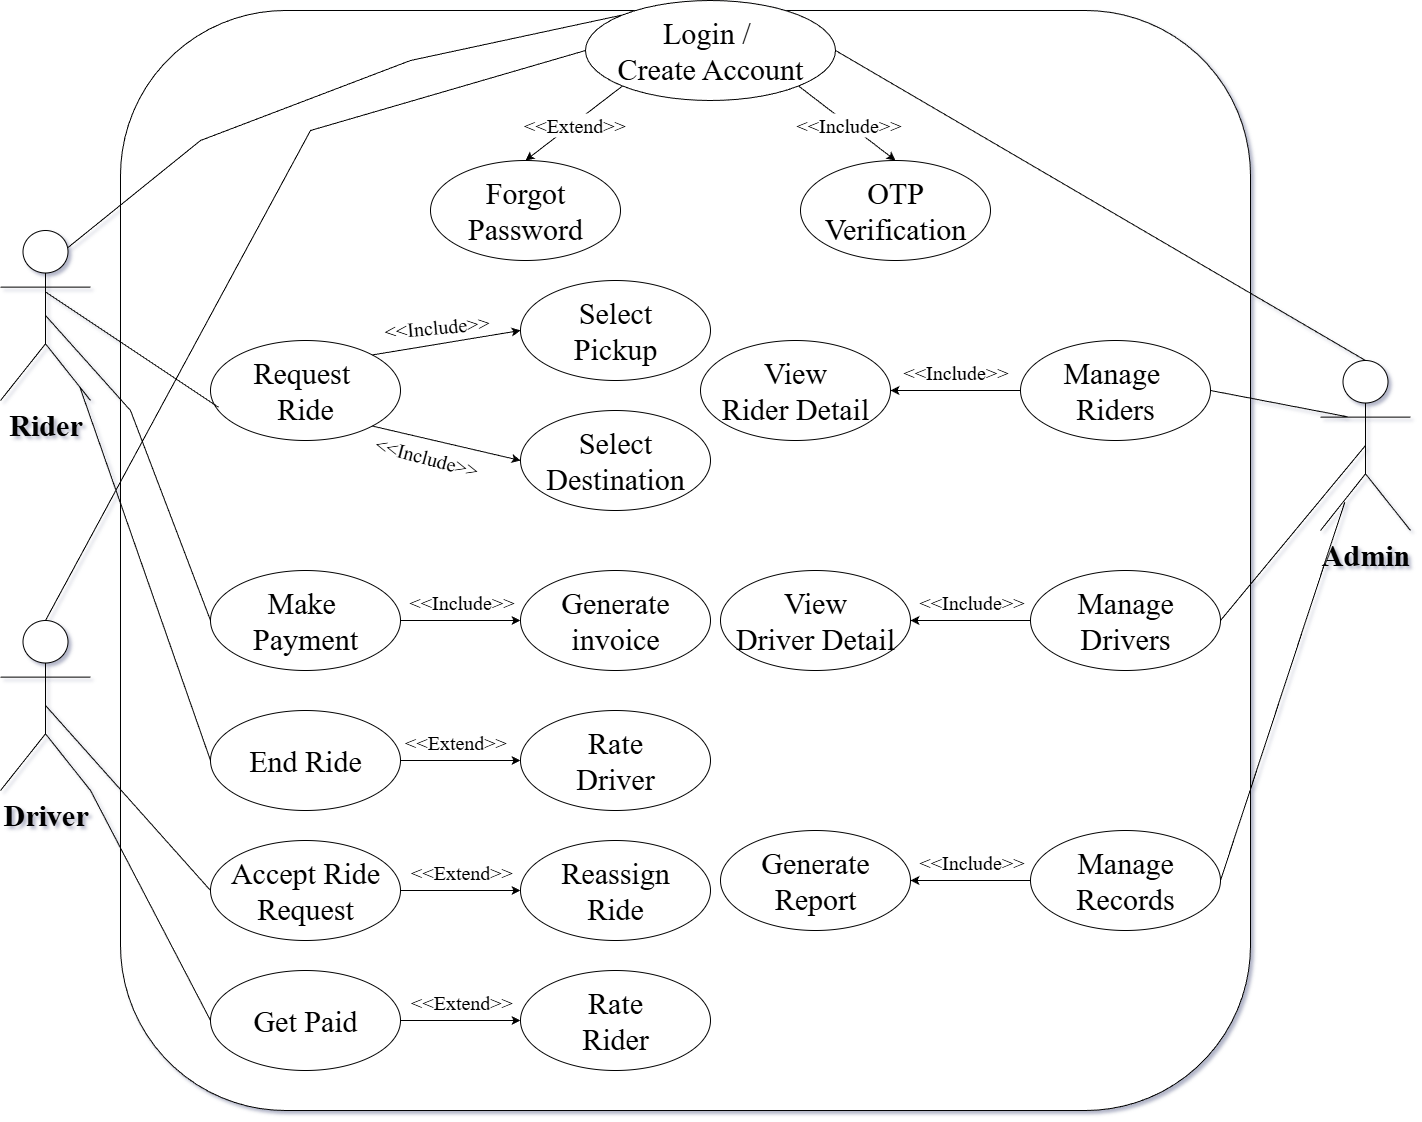

The diagram above was exported from draw.io. Its source (the exported page's mxGraphModel, read from the mxfile embedded in the PNG):
<mxGraphModel dx="2084" dy="1122" grid="1" gridSize="10" guides="1" tooltips="1" connect="1" arrows="1" fold="1" page="1" pageScale="1" pageWidth="850" pageHeight="1100" math="0" shadow="1">
  <root>
    <mxCell id="0" />
    <mxCell id="1" parent="0" />
    <mxCell id="kgxaNilpCgciN5_gKVL0-115" value="" style="rounded=1;whiteSpace=wrap;html=1;fontFamily=Times New Roman;fontSize=30;" vertex="1" parent="1">
      <mxGeometry x="960" y="1040" width="1130" height="1100" as="geometry" />
    </mxCell>
    <mxCell id="kgxaNilpCgciN5_gKVL0-116" value="&lt;font&gt;Login /&amp;nbsp;&lt;/font&gt;&lt;div&gt;&lt;font&gt;Create Account&lt;/font&gt;&lt;/div&gt;" style="ellipse;whiteSpace=wrap;html=1;fontFamily=Times New Roman;fontSize=30;" vertex="1" parent="1">
      <mxGeometry x="1425" y="1030" width="250" height="100" as="geometry" />
    </mxCell>
    <mxCell id="kgxaNilpCgciN5_gKVL0-117" value="&lt;font&gt;Request&amp;nbsp;&lt;/font&gt;&lt;div&gt;&lt;font&gt;Ride&lt;/font&gt;&lt;/div&gt;" style="ellipse;whiteSpace=wrap;html=1;fontFamily=Times New Roman;fontSize=30;" vertex="1" parent="1">
      <mxGeometry x="1050" y="1370" width="190" height="100" as="geometry" />
    </mxCell>
    <mxCell id="kgxaNilpCgciN5_gKVL0-118" value="&lt;font&gt;Make&amp;nbsp;&lt;/font&gt;&lt;div&gt;&lt;font&gt;Payment&lt;/font&gt;&lt;/div&gt;" style="ellipse;whiteSpace=wrap;html=1;fontFamily=Times New Roman;fontSize=30;" vertex="1" parent="1">
      <mxGeometry x="1050" y="1600" width="190" height="100" as="geometry" />
    </mxCell>
    <mxCell id="kgxaNilpCgciN5_gKVL0-119" value="&lt;span style=&quot;background-color: transparent; color: light-dark(rgb(0, 0, 0), rgb(255, 255, 255));&quot;&gt;End Ride&lt;/span&gt;" style="ellipse;whiteSpace=wrap;html=1;fontFamily=Times New Roman;fontSize=30;" vertex="1" parent="1">
      <mxGeometry x="1050" y="1740" width="190" height="100" as="geometry" />
    </mxCell>
    <mxCell id="kgxaNilpCgciN5_gKVL0-120" value="&lt;font&gt;Accept Ride Request&lt;/font&gt;" style="ellipse;whiteSpace=wrap;html=1;fontFamily=Times New Roman;fontSize=30;" vertex="1" parent="1">
      <mxGeometry x="1050" y="1870" width="190" height="100" as="geometry" />
    </mxCell>
    <mxCell id="kgxaNilpCgciN5_gKVL0-121" value="&lt;font&gt;Get Paid&lt;/font&gt;" style="ellipse;whiteSpace=wrap;html=1;fontFamily=Times New Roman;fontSize=30;" vertex="1" parent="1">
      <mxGeometry x="1050" y="2000" width="190" height="100" as="geometry" />
    </mxCell>
    <mxCell id="kgxaNilpCgciN5_gKVL0-122" value="&lt;font&gt;Manage&amp;nbsp;&lt;/font&gt;&lt;div&gt;&lt;font&gt;Riders&lt;/font&gt;&lt;/div&gt;" style="ellipse;whiteSpace=wrap;html=1;fontFamily=Times New Roman;fontSize=30;" vertex="1" parent="1">
      <mxGeometry x="1860" y="1370" width="190" height="100" as="geometry" />
    </mxCell>
    <mxCell id="kgxaNilpCgciN5_gKVL0-123" value="&lt;font&gt;Manage Drivers&lt;/font&gt;" style="ellipse;whiteSpace=wrap;html=1;fontFamily=Times New Roman;fontSize=30;" vertex="1" parent="1">
      <mxGeometry x="1870" y="1600" width="190" height="100" as="geometry" />
    </mxCell>
    <mxCell id="kgxaNilpCgciN5_gKVL0-124" value="&lt;font&gt;Manage Records&lt;/font&gt;" style="ellipse;whiteSpace=wrap;html=1;fontFamily=Times New Roman;fontSize=30;" vertex="1" parent="1">
      <mxGeometry x="1870" y="1860" width="190" height="100" as="geometry" />
    </mxCell>
    <mxCell id="kgxaNilpCgciN5_gKVL0-125" value="&lt;font&gt;&lt;b&gt;Admin&lt;/b&gt;&lt;/font&gt;" style="shape=umlActor;verticalLabelPosition=bottom;verticalAlign=top;html=1;fontFamily=Times New Roman;fontSize=30;" vertex="1" parent="1">
      <mxGeometry x="2160" y="1390" width="90" height="170" as="geometry" />
    </mxCell>
    <mxCell id="kgxaNilpCgciN5_gKVL0-126" value="&lt;font&gt;&lt;b&gt;Rider&lt;/b&gt;&lt;/font&gt;" style="shape=umlActor;verticalLabelPosition=bottom;verticalAlign=top;html=1;fontFamily=Times New Roman;fontSize=30;" vertex="1" parent="1">
      <mxGeometry x="840" y="1260" width="90" height="170" as="geometry" />
    </mxCell>
    <mxCell id="kgxaNilpCgciN5_gKVL0-127" value="&lt;font&gt;&lt;b&gt;Driver&lt;/b&gt;&lt;/font&gt;" style="shape=umlActor;verticalLabelPosition=bottom;verticalAlign=top;html=1;fontFamily=Times New Roman;fontSize=30;" vertex="1" parent="1">
      <mxGeometry x="840" y="1650" width="90" height="170" as="geometry" />
    </mxCell>
    <mxCell id="kgxaNilpCgciN5_gKVL0-128" value="" style="endArrow=none;html=1;rounded=0;entryX=0;entryY=0;entryDx=0;entryDy=0;exitX=0.75;exitY=0.1;exitDx=0;exitDy=0;exitPerimeter=0;fontFamily=Times New Roman;fontSize=30;" edge="1" parent="1" source="kgxaNilpCgciN5_gKVL0-126" target="kgxaNilpCgciN5_gKVL0-116">
      <mxGeometry width="50" height="50" relative="1" as="geometry">
        <mxPoint x="1240" y="1550" as="sourcePoint" />
        <mxPoint x="1290" y="1500" as="targetPoint" />
        <Array as="points">
          <mxPoint x="1040" y="1170" />
          <mxPoint x="1250" y="1090" />
        </Array>
      </mxGeometry>
    </mxCell>
    <mxCell id="kgxaNilpCgciN5_gKVL0-129" value="" style="endArrow=none;html=1;rounded=0;entryX=0;entryY=0.5;entryDx=0;entryDy=0;exitX=0.5;exitY=0;exitDx=0;exitDy=0;exitPerimeter=0;fontFamily=Times New Roman;fontSize=30;" edge="1" parent="1" source="kgxaNilpCgciN5_gKVL0-127" target="kgxaNilpCgciN5_gKVL0-116">
      <mxGeometry width="50" height="50" relative="1" as="geometry">
        <mxPoint x="1240" y="1550" as="sourcePoint" />
        <mxPoint x="1290" y="1500" as="targetPoint" />
        <Array as="points">
          <mxPoint x="1150" y="1160" />
        </Array>
      </mxGeometry>
    </mxCell>
    <mxCell id="kgxaNilpCgciN5_gKVL0-130" value="" style="endArrow=none;html=1;rounded=0;entryX=0.042;entryY=0.668;entryDx=0;entryDy=0;entryPerimeter=0;exitX=0.501;exitY=0.362;exitDx=0;exitDy=0;exitPerimeter=0;fontFamily=Times New Roman;fontSize=30;" edge="1" parent="1" source="kgxaNilpCgciN5_gKVL0-126" target="kgxaNilpCgciN5_gKVL0-117">
      <mxGeometry width="50" height="50" relative="1" as="geometry">
        <mxPoint x="770" y="1200" as="sourcePoint" />
        <mxPoint x="1290" y="1500" as="targetPoint" />
      </mxGeometry>
    </mxCell>
    <mxCell id="kgxaNilpCgciN5_gKVL0-131" value="" style="endArrow=none;html=1;rounded=0;entryX=0;entryY=0.5;entryDx=0;entryDy=0;exitX=0.5;exitY=0.5;exitDx=0;exitDy=0;exitPerimeter=0;fontFamily=Times New Roman;fontSize=30;" edge="1" parent="1" source="kgxaNilpCgciN5_gKVL0-126" target="kgxaNilpCgciN5_gKVL0-118">
      <mxGeometry width="50" height="50" relative="1" as="geometry">
        <mxPoint x="1240" y="1550" as="sourcePoint" />
        <mxPoint x="1290" y="1500" as="targetPoint" />
        <Array as="points">
          <mxPoint x="970" y="1440" />
        </Array>
      </mxGeometry>
    </mxCell>
    <mxCell id="kgxaNilpCgciN5_gKVL0-132" value="" style="endArrow=none;html=1;rounded=0;entryX=0;entryY=0.5;entryDx=0;entryDy=0;exitX=0.884;exitY=0.925;exitDx=0;exitDy=0;exitPerimeter=0;fontFamily=Times New Roman;fontSize=30;" edge="1" parent="1" source="kgxaNilpCgciN5_gKVL0-126" target="kgxaNilpCgciN5_gKVL0-119">
      <mxGeometry width="50" height="50" relative="1" as="geometry">
        <mxPoint x="1240" y="1550" as="sourcePoint" />
        <mxPoint x="1290" y="1500" as="targetPoint" />
      </mxGeometry>
    </mxCell>
    <mxCell id="kgxaNilpCgciN5_gKVL0-133" value="" style="endArrow=none;html=1;rounded=0;entryX=0;entryY=0.5;entryDx=0;entryDy=0;exitX=0.5;exitY=0.5;exitDx=0;exitDy=0;exitPerimeter=0;fontFamily=Times New Roman;fontSize=30;" edge="1" parent="1" source="kgxaNilpCgciN5_gKVL0-127" target="kgxaNilpCgciN5_gKVL0-120">
      <mxGeometry width="50" height="50" relative="1" as="geometry">
        <mxPoint x="1240" y="1550" as="sourcePoint" />
        <mxPoint x="1290" y="1500" as="targetPoint" />
      </mxGeometry>
    </mxCell>
    <mxCell id="kgxaNilpCgciN5_gKVL0-134" value="" style="endArrow=none;html=1;rounded=0;entryX=0;entryY=0.5;entryDx=0;entryDy=0;exitX=1;exitY=1;exitDx=0;exitDy=0;exitPerimeter=0;fontFamily=Times New Roman;fontSize=30;" edge="1" parent="1" source="kgxaNilpCgciN5_gKVL0-127" target="kgxaNilpCgciN5_gKVL0-121">
      <mxGeometry width="50" height="50" relative="1" as="geometry">
        <mxPoint x="1240" y="1550" as="sourcePoint" />
        <mxPoint x="1290" y="1500" as="targetPoint" />
      </mxGeometry>
    </mxCell>
    <mxCell id="kgxaNilpCgciN5_gKVL0-135" value="" style="endArrow=none;html=1;rounded=0;entryX=1;entryY=0.5;entryDx=0;entryDy=0;exitX=0.5;exitY=0;exitDx=0;exitDy=0;exitPerimeter=0;fontFamily=Times New Roman;fontSize=30;" edge="1" parent="1" source="kgxaNilpCgciN5_gKVL0-125" target="kgxaNilpCgciN5_gKVL0-116">
      <mxGeometry width="50" height="50" relative="1" as="geometry">
        <mxPoint x="1320" y="1400" as="sourcePoint" />
        <mxPoint x="1370" y="1350" as="targetPoint" />
      </mxGeometry>
    </mxCell>
    <mxCell id="kgxaNilpCgciN5_gKVL0-136" value="" style="endArrow=none;html=1;rounded=0;entryX=1;entryY=0.5;entryDx=0;entryDy=0;exitX=0.3;exitY=0.331;exitDx=0;exitDy=0;exitPerimeter=0;fontFamily=Times New Roman;fontSize=30;" edge="1" parent="1" source="kgxaNilpCgciN5_gKVL0-125" target="kgxaNilpCgciN5_gKVL0-122">
      <mxGeometry width="50" height="50" relative="1" as="geometry">
        <mxPoint x="1320" y="1400" as="sourcePoint" />
        <mxPoint x="1370" y="1350" as="targetPoint" />
      </mxGeometry>
    </mxCell>
    <mxCell id="kgxaNilpCgciN5_gKVL0-137" value="" style="endArrow=none;html=1;rounded=0;entryX=1;entryY=0.5;entryDx=0;entryDy=0;exitX=0.5;exitY=0.5;exitDx=0;exitDy=0;exitPerimeter=0;fontFamily=Times New Roman;fontSize=30;" edge="1" parent="1" source="kgxaNilpCgciN5_gKVL0-125" target="kgxaNilpCgciN5_gKVL0-123">
      <mxGeometry width="50" height="50" relative="1" as="geometry">
        <mxPoint x="1320" y="1400" as="sourcePoint" />
        <mxPoint x="1370" y="1350" as="targetPoint" />
      </mxGeometry>
    </mxCell>
    <mxCell id="kgxaNilpCgciN5_gKVL0-138" value="" style="endArrow=none;html=1;rounded=0;entryX=1;entryY=0.5;entryDx=0;entryDy=0;exitX=0.27;exitY=0.833;exitDx=0;exitDy=0;exitPerimeter=0;fontFamily=Times New Roman;fontSize=30;" edge="1" parent="1" source="kgxaNilpCgciN5_gKVL0-125" target="kgxaNilpCgciN5_gKVL0-124">
      <mxGeometry width="50" height="50" relative="1" as="geometry">
        <mxPoint x="1320" y="1400" as="sourcePoint" />
        <mxPoint x="1370" y="1350" as="targetPoint" />
      </mxGeometry>
    </mxCell>
    <mxCell id="kgxaNilpCgciN5_gKVL0-139" value="OTP&lt;div&gt;Verification&lt;/div&gt;" style="ellipse;whiteSpace=wrap;html=1;fontFamily=Times New Roman;fontSize=30;" vertex="1" parent="1">
      <mxGeometry x="1640" y="1190" width="190" height="100" as="geometry" />
    </mxCell>
    <mxCell id="kgxaNilpCgciN5_gKVL0-140" value="Forgot&lt;div&gt;Password&lt;/div&gt;" style="ellipse;whiteSpace=wrap;html=1;fontFamily=Times New Roman;fontSize=30;" vertex="1" parent="1">
      <mxGeometry x="1270" y="1190" width="190" height="100" as="geometry" />
    </mxCell>
    <mxCell id="kgxaNilpCgciN5_gKVL0-141" value="" style="endArrow=classic;html=1;rounded=0;entryX=0.5;entryY=0;entryDx=0;entryDy=0;exitX=0;exitY=1;exitDx=0;exitDy=0;" edge="1" parent="1" source="kgxaNilpCgciN5_gKVL0-116" target="kgxaNilpCgciN5_gKVL0-140">
      <mxGeometry relative="1" as="geometry">
        <mxPoint x="1470" y="1270" as="sourcePoint" />
        <mxPoint x="1570" y="1270" as="targetPoint" />
      </mxGeometry>
    </mxCell>
    <mxCell id="kgxaNilpCgciN5_gKVL0-142" value="&lt;font style=&quot;font-size: 20px;&quot; face=&quot;Times New Roman&quot;&gt;&amp;lt;&amp;lt;Extend&amp;gt;&amp;gt;&lt;/font&gt;" style="edgeLabel;resizable=0;html=1;;align=center;verticalAlign=middle;" connectable="0" vertex="1" parent="kgxaNilpCgciN5_gKVL0-141">
      <mxGeometry relative="1" as="geometry" />
    </mxCell>
    <mxCell id="kgxaNilpCgciN5_gKVL0-143" value="" style="endArrow=classic;html=1;rounded=0;entryX=0.5;entryY=0;entryDx=0;entryDy=0;exitX=1;exitY=1;exitDx=0;exitDy=0;" edge="1" parent="1" source="kgxaNilpCgciN5_gKVL0-116" target="kgxaNilpCgciN5_gKVL0-139">
      <mxGeometry relative="1" as="geometry">
        <mxPoint x="1554" y="1160" as="sourcePoint" />
        <mxPoint x="1490" y="1255" as="targetPoint" />
      </mxGeometry>
    </mxCell>
    <mxCell id="kgxaNilpCgciN5_gKVL0-144" value="&lt;font style=&quot;font-size: 20px;&quot; face=&quot;Times New Roman&quot;&gt;&amp;lt;&amp;lt;Include&amp;gt;&amp;gt;&lt;/font&gt;" style="edgeLabel;resizable=0;html=1;;align=center;verticalAlign=middle;" connectable="0" vertex="1" parent="kgxaNilpCgciN5_gKVL0-143">
      <mxGeometry relative="1" as="geometry" />
    </mxCell>
    <mxCell id="kgxaNilpCgciN5_gKVL0-145" value="Select&lt;div&gt;Pickup&lt;/div&gt;" style="ellipse;whiteSpace=wrap;html=1;fontFamily=Times New Roman;fontSize=30;" vertex="1" parent="1">
      <mxGeometry x="1360" y="1310" width="190" height="100" as="geometry" />
    </mxCell>
    <mxCell id="kgxaNilpCgciN5_gKVL0-146" value="Select&lt;div&gt;Destination&lt;/div&gt;" style="ellipse;whiteSpace=wrap;html=1;fontFamily=Times New Roman;fontSize=30;" vertex="1" parent="1">
      <mxGeometry x="1360" y="1440" width="190" height="100" as="geometry" />
    </mxCell>
    <mxCell id="kgxaNilpCgciN5_gKVL0-147" value="" style="endArrow=classic;html=1;rounded=0;entryX=0;entryY=0.5;entryDx=0;entryDy=0;exitX=1;exitY=0;exitDx=0;exitDy=0;" edge="1" parent="1" source="kgxaNilpCgciN5_gKVL0-117" target="kgxaNilpCgciN5_gKVL0-145">
      <mxGeometry relative="1" as="geometry">
        <mxPoint x="1310" y="1440" as="sourcePoint" />
        <mxPoint x="1394" y="1515" as="targetPoint" />
      </mxGeometry>
    </mxCell>
    <mxCell id="kgxaNilpCgciN5_gKVL0-148" value="&lt;font style=&quot;font-size: 20px;&quot; face=&quot;Times New Roman&quot;&gt;&amp;lt;&amp;lt;Include&amp;gt;&amp;gt;&lt;/font&gt;" style="edgeLabel;resizable=0;html=1;;align=center;verticalAlign=middle;rotation=-5;" connectable="0" vertex="1" parent="kgxaNilpCgciN5_gKVL0-147">
      <mxGeometry relative="1" as="geometry">
        <mxPoint x="-12" y="-17" as="offset" />
      </mxGeometry>
    </mxCell>
    <mxCell id="kgxaNilpCgciN5_gKVL0-149" value="" style="endArrow=classic;html=1;rounded=0;entryX=0;entryY=0.5;entryDx=0;entryDy=0;exitX=1;exitY=1;exitDx=0;exitDy=0;" edge="1" parent="1" source="kgxaNilpCgciN5_gKVL0-117" target="kgxaNilpCgciN5_gKVL0-146">
      <mxGeometry relative="1" as="geometry">
        <mxPoint x="1310" y="1500" as="sourcePoint" />
        <mxPoint x="1394" y="1575" as="targetPoint" />
      </mxGeometry>
    </mxCell>
    <mxCell id="kgxaNilpCgciN5_gKVL0-150" value="&lt;font style=&quot;font-size: 20px;&quot; face=&quot;Times New Roman&quot;&gt;&amp;lt;&amp;lt;Include&amp;gt;&amp;gt;&lt;/font&gt;" style="edgeLabel;resizable=0;html=1;;align=center;verticalAlign=middle;rotation=15;" connectable="0" vertex="1" parent="kgxaNilpCgciN5_gKVL0-149">
      <mxGeometry relative="1" as="geometry">
        <mxPoint x="-21" y="12" as="offset" />
      </mxGeometry>
    </mxCell>
    <mxCell id="kgxaNilpCgciN5_gKVL0-151" value="Generate&lt;div&gt;invoice&lt;/div&gt;" style="ellipse;whiteSpace=wrap;html=1;fontFamily=Times New Roman;fontSize=30;" vertex="1" parent="1">
      <mxGeometry x="1360" y="1600" width="190" height="100" as="geometry" />
    </mxCell>
    <mxCell id="kgxaNilpCgciN5_gKVL0-152" value="Rate&lt;div&gt;Driver&lt;/div&gt;" style="ellipse;whiteSpace=wrap;html=1;fontFamily=Times New Roman;fontSize=30;" vertex="1" parent="1">
      <mxGeometry x="1360" y="1740" width="190" height="100" as="geometry" />
    </mxCell>
    <mxCell id="kgxaNilpCgciN5_gKVL0-153" value="Reassign&lt;div&gt;Ride&lt;/div&gt;" style="ellipse;whiteSpace=wrap;html=1;fontFamily=Times New Roman;fontSize=30;" vertex="1" parent="1">
      <mxGeometry x="1360" y="1870" width="190" height="100" as="geometry" />
    </mxCell>
    <mxCell id="kgxaNilpCgciN5_gKVL0-154" value="Rate&lt;div&gt;Rider&lt;/div&gt;" style="ellipse;whiteSpace=wrap;html=1;fontFamily=Times New Roman;fontSize=30;" vertex="1" parent="1">
      <mxGeometry x="1360" y="2000" width="190" height="100" as="geometry" />
    </mxCell>
    <mxCell id="kgxaNilpCgciN5_gKVL0-155" value="" style="endArrow=classic;html=1;rounded=0;entryX=0;entryY=0.5;entryDx=0;entryDy=0;exitX=1;exitY=0.5;exitDx=0;exitDy=0;" edge="1" parent="1" source="kgxaNilpCgciN5_gKVL0-118" target="kgxaNilpCgciN5_gKVL0-151">
      <mxGeometry relative="1" as="geometry">
        <mxPoint x="1310" y="1650" as="sourcePoint" />
        <mxPoint x="1394" y="1725" as="targetPoint" />
      </mxGeometry>
    </mxCell>
    <mxCell id="kgxaNilpCgciN5_gKVL0-156" value="&lt;font style=&quot;font-size: 20px;&quot; face=&quot;Times New Roman&quot;&gt;&amp;lt;&amp;lt;Include&amp;gt;&amp;gt;&lt;/font&gt;" style="edgeLabel;resizable=0;html=1;;align=center;verticalAlign=middle;" connectable="0" vertex="1" parent="kgxaNilpCgciN5_gKVL0-155">
      <mxGeometry relative="1" as="geometry">
        <mxPoint y="-20" as="offset" />
      </mxGeometry>
    </mxCell>
    <mxCell id="kgxaNilpCgciN5_gKVL0-157" value="" style="endArrow=classic;html=1;rounded=0;entryX=0;entryY=0.5;entryDx=0;entryDy=0;exitX=1;exitY=0.5;exitDx=0;exitDy=0;" edge="1" parent="1" source="kgxaNilpCgciN5_gKVL0-119" target="kgxaNilpCgciN5_gKVL0-152">
      <mxGeometry relative="1" as="geometry">
        <mxPoint x="1310" y="1780" as="sourcePoint" />
        <mxPoint x="1394" y="1855" as="targetPoint" />
      </mxGeometry>
    </mxCell>
    <mxCell id="kgxaNilpCgciN5_gKVL0-158" value="&lt;font style=&quot;font-size: 20px;&quot; face=&quot;Times New Roman&quot;&gt;&amp;lt;&amp;lt;Extend&amp;gt;&amp;gt;&lt;/font&gt;" style="edgeLabel;resizable=0;html=1;;align=center;verticalAlign=middle;" connectable="0" vertex="1" parent="kgxaNilpCgciN5_gKVL0-157">
      <mxGeometry relative="1" as="geometry">
        <mxPoint x="-6" y="-20" as="offset" />
      </mxGeometry>
    </mxCell>
    <mxCell id="kgxaNilpCgciN5_gKVL0-159" value="" style="endArrow=classic;html=1;rounded=0;entryX=0;entryY=0.5;entryDx=0;entryDy=0;exitX=1;exitY=0.5;exitDx=0;exitDy=0;" edge="1" parent="1" source="kgxaNilpCgciN5_gKVL0-120" target="kgxaNilpCgciN5_gKVL0-153">
      <mxGeometry relative="1" as="geometry">
        <mxPoint x="1359" y="1910" as="sourcePoint" />
        <mxPoint x="1300" y="1985" as="targetPoint" />
      </mxGeometry>
    </mxCell>
    <mxCell id="kgxaNilpCgciN5_gKVL0-160" value="&lt;font style=&quot;font-size: 20px;&quot; face=&quot;Times New Roman&quot;&gt;&amp;lt;&amp;lt;Extend&amp;gt;&amp;gt;&lt;/font&gt;" style="edgeLabel;resizable=0;html=1;;align=center;verticalAlign=middle;" connectable="0" vertex="1" parent="kgxaNilpCgciN5_gKVL0-159">
      <mxGeometry relative="1" as="geometry">
        <mxPoint y="-20" as="offset" />
      </mxGeometry>
    </mxCell>
    <mxCell id="kgxaNilpCgciN5_gKVL0-161" value="" style="endArrow=classic;html=1;rounded=0;entryX=0;entryY=0.5;entryDx=0;entryDy=0;exitX=1;exitY=0.5;exitDx=0;exitDy=0;" edge="1" parent="1" source="kgxaNilpCgciN5_gKVL0-121" target="kgxaNilpCgciN5_gKVL0-154">
      <mxGeometry relative="1" as="geometry">
        <mxPoint x="1349" y="2040" as="sourcePoint" />
        <mxPoint x="1290" y="2115" as="targetPoint" />
      </mxGeometry>
    </mxCell>
    <mxCell id="kgxaNilpCgciN5_gKVL0-162" value="&lt;font style=&quot;font-size: 20px;&quot; face=&quot;Times New Roman&quot;&gt;&amp;lt;&amp;lt;Extend&amp;gt;&amp;gt;&lt;/font&gt;" style="edgeLabel;resizable=0;html=1;;align=center;verticalAlign=middle;" connectable="0" vertex="1" parent="kgxaNilpCgciN5_gKVL0-161">
      <mxGeometry relative="1" as="geometry">
        <mxPoint y="-20" as="offset" />
      </mxGeometry>
    </mxCell>
    <mxCell id="kgxaNilpCgciN5_gKVL0-163" value="View&lt;div&gt;Rider Detail&lt;/div&gt;" style="ellipse;whiteSpace=wrap;html=1;fontFamily=Times New Roman;fontSize=30;" vertex="1" parent="1">
      <mxGeometry x="1540" y="1370" width="190" height="100" as="geometry" />
    </mxCell>
    <mxCell id="kgxaNilpCgciN5_gKVL0-164" value="View&lt;div&gt;Driver Detail&lt;/div&gt;" style="ellipse;whiteSpace=wrap;html=1;fontFamily=Times New Roman;fontSize=30;" vertex="1" parent="1">
      <mxGeometry x="1560" y="1600" width="190" height="100" as="geometry" />
    </mxCell>
    <mxCell id="kgxaNilpCgciN5_gKVL0-165" value="Generate&lt;div&gt;Report&lt;/div&gt;" style="ellipse;whiteSpace=wrap;html=1;fontFamily=Times New Roman;fontSize=30;" vertex="1" parent="1">
      <mxGeometry x="1560" y="1860" width="190" height="100" as="geometry" />
    </mxCell>
    <mxCell id="kgxaNilpCgciN5_gKVL0-166" value="" style="endArrow=classic;html=1;rounded=0;entryX=1;entryY=0.5;entryDx=0;entryDy=0;exitX=0;exitY=0.5;exitDx=0;exitDy=0;" edge="1" parent="1" source="kgxaNilpCgciN5_gKVL0-122" target="kgxaNilpCgciN5_gKVL0-163">
      <mxGeometry relative="1" as="geometry">
        <mxPoint x="1820" y="1450" as="sourcePoint" />
        <mxPoint x="1917" y="1525" as="targetPoint" />
      </mxGeometry>
    </mxCell>
    <mxCell id="kgxaNilpCgciN5_gKVL0-167" value="&lt;font style=&quot;font-size: 20px;&quot; face=&quot;Times New Roman&quot;&gt;&amp;lt;&amp;lt;Include&amp;gt;&amp;gt;&lt;/font&gt;" style="edgeLabel;resizable=0;html=1;;align=center;verticalAlign=middle;" connectable="0" vertex="1" parent="kgxaNilpCgciN5_gKVL0-166">
      <mxGeometry relative="1" as="geometry">
        <mxPoint y="-20" as="offset" />
      </mxGeometry>
    </mxCell>
    <mxCell id="kgxaNilpCgciN5_gKVL0-168" value="" style="endArrow=classic;html=1;rounded=0;entryX=1;entryY=0.5;entryDx=0;entryDy=0;exitX=0;exitY=0.5;exitDx=0;exitDy=0;" edge="1" parent="1" source="kgxaNilpCgciN5_gKVL0-123" target="kgxaNilpCgciN5_gKVL0-164">
      <mxGeometry relative="1" as="geometry">
        <mxPoint x="1810" y="1650" as="sourcePoint" />
        <mxPoint x="1907" y="1725" as="targetPoint" />
      </mxGeometry>
    </mxCell>
    <mxCell id="kgxaNilpCgciN5_gKVL0-169" value="&lt;font style=&quot;font-size: 20px;&quot; face=&quot;Times New Roman&quot;&gt;&amp;lt;&amp;lt;Include&amp;gt;&amp;gt;&lt;/font&gt;" style="edgeLabel;resizable=0;html=1;;align=center;verticalAlign=middle;" connectable="0" vertex="1" parent="kgxaNilpCgciN5_gKVL0-168">
      <mxGeometry relative="1" as="geometry">
        <mxPoint y="-20" as="offset" />
      </mxGeometry>
    </mxCell>
    <mxCell id="kgxaNilpCgciN5_gKVL0-170" value="" style="endArrow=classic;html=1;rounded=0;entryX=1;entryY=0.5;entryDx=0;entryDy=0;exitX=0;exitY=0.5;exitDx=0;exitDy=0;" edge="1" parent="1" source="kgxaNilpCgciN5_gKVL0-124" target="kgxaNilpCgciN5_gKVL0-165">
      <mxGeometry relative="1" as="geometry">
        <mxPoint x="1810" y="1840" as="sourcePoint" />
        <mxPoint x="1907" y="1915" as="targetPoint" />
      </mxGeometry>
    </mxCell>
    <mxCell id="kgxaNilpCgciN5_gKVL0-171" value="&lt;font style=&quot;font-size: 20px;&quot; face=&quot;Times New Roman&quot;&gt;&amp;lt;&amp;lt;Include&amp;gt;&amp;gt;&lt;/font&gt;" style="edgeLabel;resizable=0;html=1;;align=center;verticalAlign=middle;" connectable="0" vertex="1" parent="kgxaNilpCgciN5_gKVL0-170">
      <mxGeometry relative="1" as="geometry">
        <mxPoint y="-20" as="offset" />
      </mxGeometry>
    </mxCell>
  </root>
</mxGraphModel>